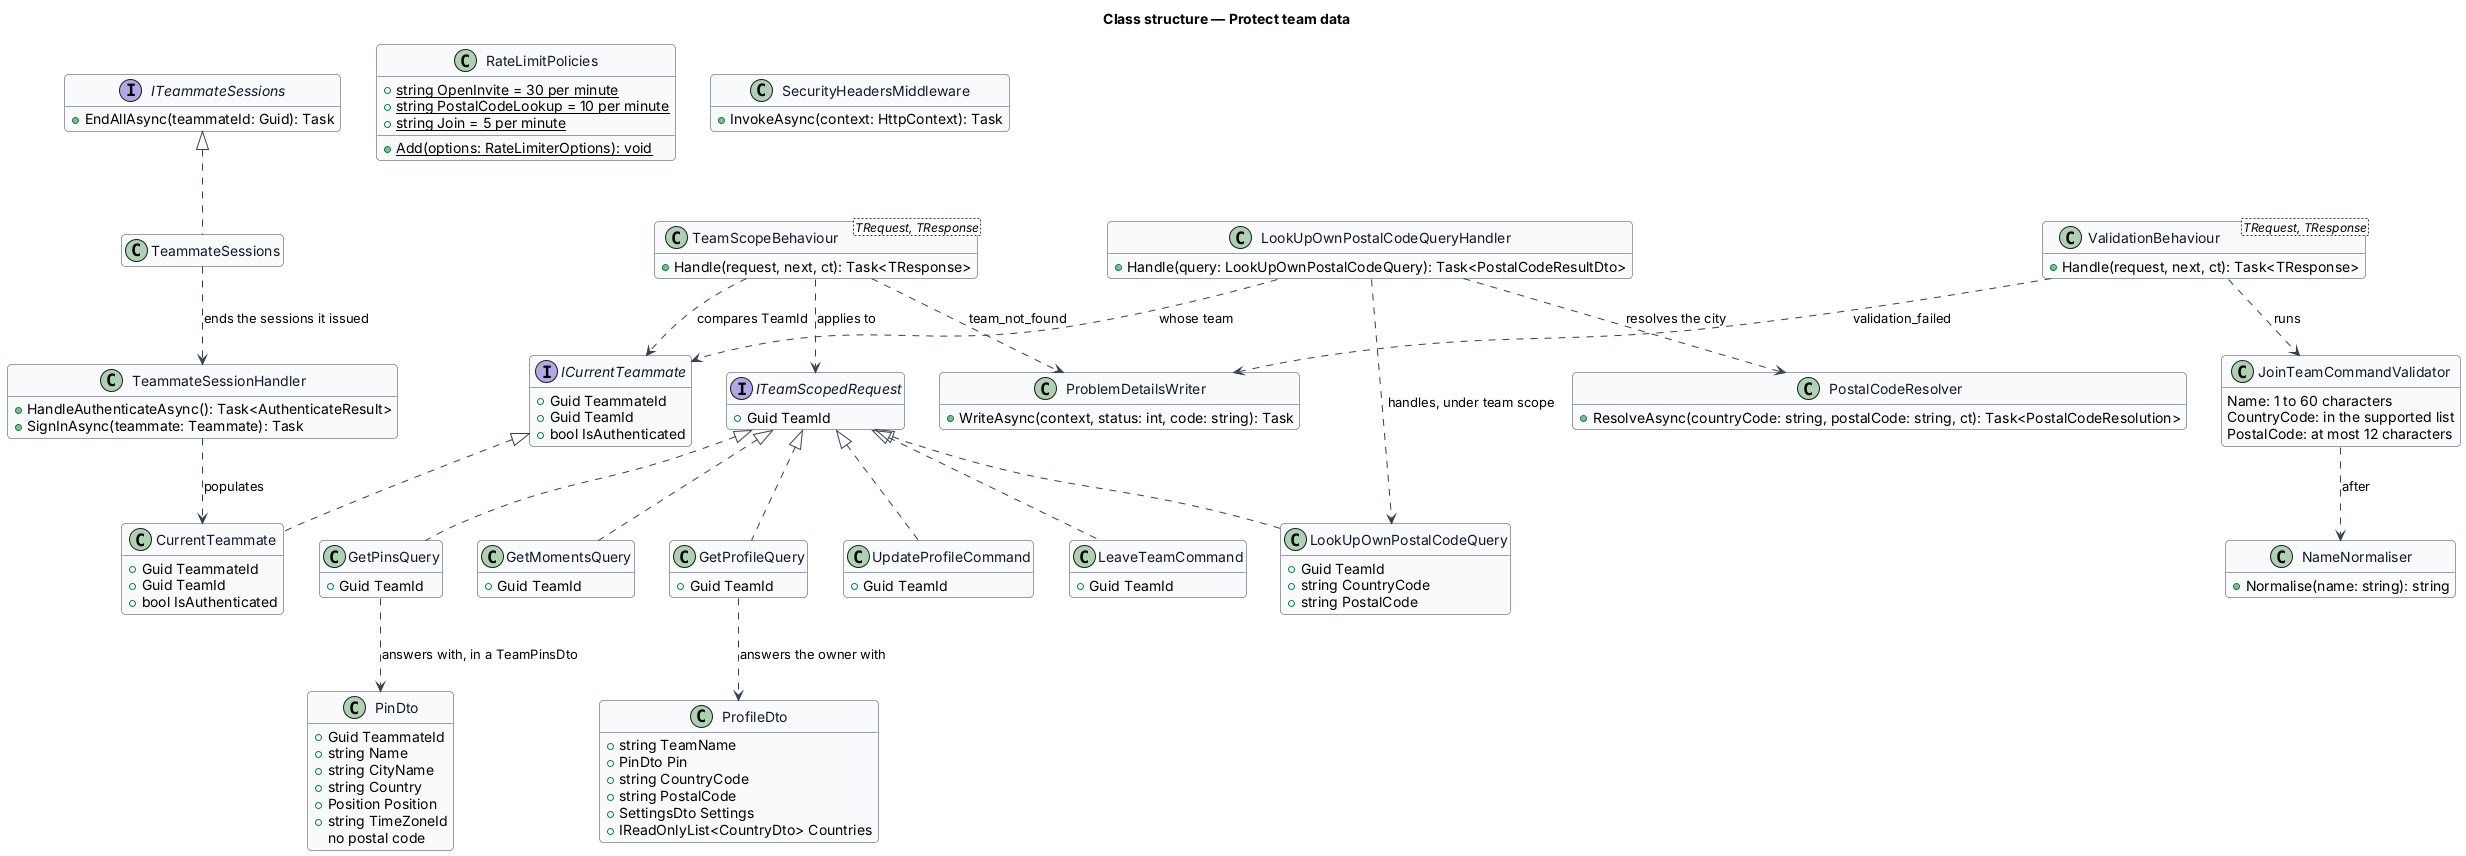

The diagram above was rendered by PlantUML. Its source (embedded in the PNG):
@startuml
skinparam backgroundColor #FFFFFF
skinparam shadowing false
skinparam roundcorner 8
skinparam defaultFontName Arial
skinparam ArrowColor #344054
skinparam class {
  BorderColor #344054
  FontColor #101828
  BackgroundColor #F9FAFB
}
hide empty members
title Class structure — Protect team data

interface ICurrentTeammate {
  +Guid TeammateId
  +Guid TeamId
  +bool IsAuthenticated
}

class CurrentTeammate {
  +Guid TeammateId
  +Guid TeamId
  +bool IsAuthenticated
}

class TeammateSessionHandler {
  +HandleAuthenticateAsync(): Task<AuthenticateResult>
  +SignInAsync(teammate: Teammate): Task
}

interface ITeammateSessions {
  +EndAllAsync(teammateId: Guid): Task
}

class TeammateSessions

interface ITeamScopedRequest {
  +Guid TeamId
}

class TeamScopeBehaviour<TRequest, TResponse> {
  +Handle(request, next, ct): Task<TResponse>
}

class ValidationBehaviour<TRequest, TResponse> {
  +Handle(request, next, ct): Task<TResponse>
}

class JoinTeamCommandValidator {
  Name: 1 to 60 characters
  CountryCode: in the supported list
  PostalCode: at most 12 characters
}

class NameNormaliser {
  +Normalise(name: string): string
}

class RateLimitPolicies {
  +{static} string OpenInvite = 30 per minute
  +{static} string PostalCodeLookup = 10 per minute
  +{static} string Join = 5 per minute
  +{static} Add(options: RateLimiterOptions): void
}

class SecurityHeadersMiddleware {
  +InvokeAsync(context: HttpContext): Task
}

class ProblemDetailsWriter {
  +WriteAsync(context, status: int, code: string): Task
}

class PinDto {
  +Guid TeammateId
  +string Name
  +string CityName
  +string Country
  +Position Position
  +string TimeZoneId
  no postal code
}

class ProfileDto {
  +string TeamName
  +PinDto Pin
  +string CountryCode
  +string PostalCode
  +SettingsDto Settings
  +IReadOnlyList<CountryDto> Countries
}

class GetPinsQuery {
  +Guid TeamId
}

class GetMomentsQuery {
  +Guid TeamId
}

class GetProfileQuery {
  +Guid TeamId
}

class UpdateProfileCommand {
  +Guid TeamId
}

class LeaveTeamCommand {
  +Guid TeamId
}

class LookUpOwnPostalCodeQuery {
  +Guid TeamId
  +string CountryCode
  +string PostalCode
}

class LookUpOwnPostalCodeQueryHandler {
  +Handle(query: LookUpOwnPostalCodeQuery): Task<PostalCodeResultDto>
}

class PostalCodeResolver {
  +ResolveAsync(countryCode: string, postalCode: string, ct): Task<PostalCodeResolution>
}

ICurrentTeammate <|.. CurrentTeammate
TeammateSessionHandler ..> CurrentTeammate : populates
ITeammateSessions <|.. TeammateSessions
TeammateSessions ..> TeammateSessionHandler : ends the sessions it issued
TeamScopeBehaviour ..> ICurrentTeammate : compares TeamId
TeamScopeBehaviour ..> ITeamScopedRequest : applies to
ITeamScopedRequest <|.. GetPinsQuery
ITeamScopedRequest <|.. GetMomentsQuery
ITeamScopedRequest <|.. GetProfileQuery
ITeamScopedRequest <|.. UpdateProfileCommand
ITeamScopedRequest <|.. LeaveTeamCommand
ITeamScopedRequest <|.. LookUpOwnPostalCodeQuery
LookUpOwnPostalCodeQueryHandler ..> LookUpOwnPostalCodeQuery : handles, under team scope
LookUpOwnPostalCodeQueryHandler ..> ICurrentTeammate : whose team
LookUpOwnPostalCodeQueryHandler ..> PostalCodeResolver : resolves the city
TeamScopeBehaviour ..> ProblemDetailsWriter : team_not_found
ValidationBehaviour ..> JoinTeamCommandValidator : runs
ValidationBehaviour ..> ProblemDetailsWriter : validation_failed
JoinTeamCommandValidator ..> NameNormaliser : after
GetPinsQuery ..> PinDto : answers with, in a TeamPinsDto
GetProfileQuery ..> ProfileDto : answers the owner with
@enduml